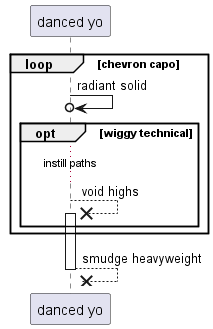

The diagram above was rendered by PlantUML. Its source (embedded in the PNG):
@startuml
participant "danced yo" as 0
loop chevron capo
0 ->o 0: radiant solid
opt wiggy technical
...instill paths...
0 -->x 0++ : void highs
end
end
return smudge heavyweight
@enduml